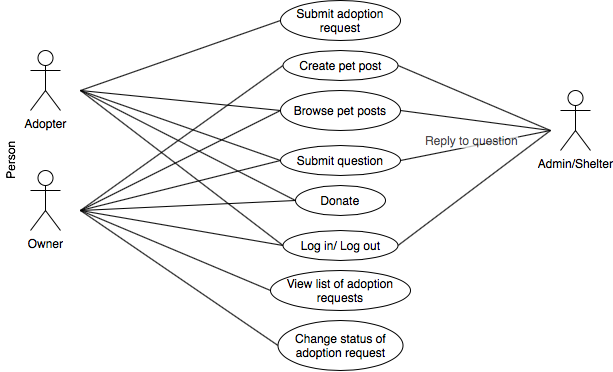

The diagram above was exported from draw.io. Its source (the exported page's mxGraphModel, read from the mxfile embedded in the PNG):
<mxGraphModel dx="788" dy="552" grid="1" gridSize="10" guides="1" tooltips="1" connect="1" arrows="1" fold="1" page="1" pageScale="1" pageWidth="850" pageHeight="1100" background="#ffffff" math="0" shadow="0">
  <root>
    <mxCell id="0" />
    <mxCell id="1" parent="0" />
    <mxCell id="wtR0S03P27DAD6Ru5ntM-1" value="Adopter&lt;br&gt;" style="shape=umlActor;verticalLabelPosition=bottom;labelBackgroundColor=#ffffff;verticalAlign=top;html=1;outlineConnect=0;" parent="1" vertex="1">
      <mxGeometry x="100" y="200" width="30" height="60" as="geometry" />
    </mxCell>
    <mxCell id="wtR0S03P27DAD6Ru5ntM-2" value="Owner" style="shape=umlActor;verticalLabelPosition=bottom;labelBackgroundColor=#ffffff;verticalAlign=top;html=1;outlineConnect=0;" parent="1" vertex="1">
      <mxGeometry x="100" y="320" width="30" height="60" as="geometry" />
    </mxCell>
    <mxCell id="wtR0S03P27DAD6Ru5ntM-3" value="Person" style="text;html=1;strokeColor=none;fillColor=none;align=center;verticalAlign=middle;whiteSpace=wrap;rounded=0;rotation=-90;" parent="1" vertex="1">
      <mxGeometry x="60" y="300" width="40" height="20" as="geometry" />
    </mxCell>
    <mxCell id="wtR0S03P27DAD6Ru5ntM-24" style="edgeStyle=none;rounded=0;comic=0;orthogonalLoop=1;jettySize=auto;html=1;exitX=0;exitY=0.5;exitDx=0;exitDy=0;endArrow=none;endFill=0;" parent="1" source="wtR0S03P27DAD6Ru5ntM-6" edge="1">
      <mxGeometry relative="1" as="geometry">
        <mxPoint x="150" y="240" as="targetPoint" />
      </mxGeometry>
    </mxCell>
    <mxCell id="wtR0S03P27DAD6Ru5ntM-6" value="Submit adoption request" style="ellipse;whiteSpace=wrap;html=1;" parent="1" vertex="1">
      <mxGeometry x="350" y="150" width="120" height="40" as="geometry" />
    </mxCell>
    <mxCell id="wtR0S03P27DAD6Ru5ntM-23" style="edgeStyle=none;rounded=0;comic=0;orthogonalLoop=1;jettySize=auto;html=1;exitX=0;exitY=0.5;exitDx=0;exitDy=0;endArrow=none;endFill=0;" parent="1" source="wtR0S03P27DAD6Ru5ntM-7" edge="1">
      <mxGeometry relative="1" as="geometry">
        <mxPoint x="150" y="240" as="targetPoint" />
      </mxGeometry>
    </mxCell>
    <mxCell id="Zk3FIvfCRZdpTxzZd2oG-8" style="edgeStyle=none;rounded=0;orthogonalLoop=1;jettySize=auto;html=1;exitX=0;exitY=0.5;exitDx=0;exitDy=0;endArrow=none;endFill=0;" edge="1" parent="1" source="wtR0S03P27DAD6Ru5ntM-7">
      <mxGeometry relative="1" as="geometry">
        <mxPoint x="150" y="359.9999999999999" as="targetPoint" />
      </mxGeometry>
    </mxCell>
    <mxCell id="Zk3FIvfCRZdpTxzZd2oG-9" style="edgeStyle=none;rounded=0;orthogonalLoop=1;jettySize=auto;html=1;exitX=1;exitY=0.5;exitDx=0;exitDy=0;endArrow=none;endFill=0;" edge="1" parent="1" source="wtR0S03P27DAD6Ru5ntM-7">
      <mxGeometry relative="1" as="geometry">
        <mxPoint x="620" y="280" as="targetPoint" />
      </mxGeometry>
    </mxCell>
    <mxCell id="wtR0S03P27DAD6Ru5ntM-7" value="Browse pet posts" style="ellipse;whiteSpace=wrap;html=1;" parent="1" vertex="1">
      <mxGeometry x="350" y="240" width="120" height="40" as="geometry" />
    </mxCell>
    <mxCell id="wtR0S03P27DAD6Ru5ntM-21" style="edgeStyle=none;rounded=0;comic=0;orthogonalLoop=1;jettySize=auto;html=1;exitX=0;exitY=0.5;exitDx=0;exitDy=0;endArrow=none;endFill=0;" parent="1" source="wtR0S03P27DAD6Ru5ntM-8" edge="1">
      <mxGeometry relative="1" as="geometry">
        <mxPoint x="150" y="240" as="targetPoint" />
      </mxGeometry>
    </mxCell>
    <mxCell id="wtR0S03P27DAD6Ru5ntM-22" style="edgeStyle=none;rounded=0;comic=0;orthogonalLoop=1;jettySize=auto;html=1;exitX=0;exitY=0.5;exitDx=0;exitDy=0;endArrow=none;endFill=0;" parent="1" source="wtR0S03P27DAD6Ru5ntM-8" edge="1">
      <mxGeometry relative="1" as="geometry">
        <mxPoint x="150" y="360" as="targetPoint" />
      </mxGeometry>
    </mxCell>
    <mxCell id="Zk3FIvfCRZdpTxzZd2oG-7" style="edgeStyle=none;rounded=0;orthogonalLoop=1;jettySize=auto;html=1;exitX=1;exitY=0.5;exitDx=0;exitDy=0;endArrow=none;endFill=0;" edge="1" parent="1" source="wtR0S03P27DAD6Ru5ntM-8">
      <mxGeometry relative="1" as="geometry">
        <mxPoint x="620" y="280" as="targetPoint" />
      </mxGeometry>
    </mxCell>
    <mxCell id="wtR0S03P27DAD6Ru5ntM-8" value="Log in/ Log out" style="ellipse;whiteSpace=wrap;html=1;" parent="1" vertex="1">
      <mxGeometry x="352.5" y="380" width="115" height="30" as="geometry" />
    </mxCell>
    <mxCell id="wtR0S03P27DAD6Ru5ntM-20" style="edgeStyle=none;rounded=0;comic=0;orthogonalLoop=1;jettySize=auto;html=1;exitX=0;exitY=0.5;exitDx=0;exitDy=0;endArrow=none;endFill=0;" parent="1" source="wtR0S03P27DAD6Ru5ntM-9" edge="1">
      <mxGeometry relative="1" as="geometry">
        <mxPoint x="150" y="360" as="targetPoint" />
      </mxGeometry>
    </mxCell>
    <mxCell id="wtR0S03P27DAD6Ru5ntM-27" style="edgeStyle=none;rounded=0;comic=0;orthogonalLoop=1;jettySize=auto;html=1;exitX=1;exitY=0.5;exitDx=0;exitDy=0;endArrow=none;endFill=0;" parent="1" source="wtR0S03P27DAD6Ru5ntM-9" edge="1">
      <mxGeometry relative="1" as="geometry">
        <mxPoint x="620" y="280" as="targetPoint" />
      </mxGeometry>
    </mxCell>
    <mxCell id="wtR0S03P27DAD6Ru5ntM-9" value="Create pet post" style="ellipse;whiteSpace=wrap;html=1;" parent="1" vertex="1">
      <mxGeometry x="352.5" y="200" width="115" height="30" as="geometry" />
    </mxCell>
    <mxCell id="wtR0S03P27DAD6Ru5ntM-19" style="edgeStyle=none;rounded=0;comic=0;orthogonalLoop=1;jettySize=auto;html=1;exitX=0;exitY=0.5;exitDx=0;exitDy=0;endArrow=none;endFill=0;" parent="1" source="wtR0S03P27DAD6Ru5ntM-12" edge="1">
      <mxGeometry relative="1" as="geometry">
        <mxPoint x="150" y="360" as="targetPoint" />
      </mxGeometry>
    </mxCell>
    <mxCell id="wtR0S03P27DAD6Ru5ntM-12" value="View list of adoption requests" style="ellipse;whiteSpace=wrap;html=1;" parent="1" vertex="1">
      <mxGeometry x="340" y="420" width="140" height="40" as="geometry" />
    </mxCell>
    <mxCell id="wtR0S03P27DAD6Ru5ntM-18" style="edgeStyle=none;rounded=0;comic=0;orthogonalLoop=1;jettySize=auto;html=1;exitX=0;exitY=0.5;exitDx=0;exitDy=0;endArrow=none;endFill=0;" parent="1" source="wtR0S03P27DAD6Ru5ntM-13" edge="1">
      <mxGeometry relative="1" as="geometry">
        <mxPoint x="150" y="240" as="targetPoint" />
      </mxGeometry>
    </mxCell>
    <mxCell id="wtR0S03P27DAD6Ru5ntM-25" style="edgeStyle=none;rounded=0;comic=0;orthogonalLoop=1;jettySize=auto;html=1;exitX=0;exitY=0.5;exitDx=0;exitDy=0;endArrow=none;endFill=0;" parent="1" source="wtR0S03P27DAD6Ru5ntM-13" edge="1">
      <mxGeometry relative="1" as="geometry">
        <mxPoint x="150" y="360" as="targetPoint" />
      </mxGeometry>
    </mxCell>
    <mxCell id="wtR0S03P27DAD6Ru5ntM-28" style="edgeStyle=none;rounded=0;comic=0;orthogonalLoop=1;jettySize=auto;html=1;exitX=1;exitY=0.5;exitDx=0;exitDy=0;endArrow=none;endFill=0;" parent="1" source="wtR0S03P27DAD6Ru5ntM-13" edge="1">
      <mxGeometry relative="1" as="geometry">
        <mxPoint x="620" y="280" as="targetPoint" />
      </mxGeometry>
    </mxCell>
    <mxCell id="wtR0S03P27DAD6Ru5ntM-32" value="Reply to question" style="text;html=1;align=center;verticalAlign=middle;resizable=0;points=[];labelBackgroundColor=#ffffff;textOpacity=70;" parent="wtR0S03P27DAD6Ru5ntM-28" vertex="1" connectable="0">
      <mxGeometry x="-0.0667" relative="1" as="geometry">
        <mxPoint x="0.3800000000000008" y="-6.08" as="offset" />
      </mxGeometry>
    </mxCell>
    <mxCell id="wtR0S03P27DAD6Ru5ntM-13" value="Submit question" style="ellipse;whiteSpace=wrap;html=1;" parent="1" vertex="1">
      <mxGeometry x="350" y="295" width="120" height="30" as="geometry" />
    </mxCell>
    <mxCell id="wtR0S03P27DAD6Ru5ntM-17" style="orthogonalLoop=1;jettySize=auto;html=1;exitX=0;exitY=0.5;exitDx=0;exitDy=0;strokeColor=#000000;rounded=0;comic=0;endArrow=none;endFill=0;" parent="1" source="wtR0S03P27DAD6Ru5ntM-14" edge="1">
      <mxGeometry relative="1" as="geometry">
        <mxPoint x="150" y="240" as="targetPoint" />
      </mxGeometry>
    </mxCell>
    <mxCell id="Zk3FIvfCRZdpTxzZd2oG-4" style="rounded=0;orthogonalLoop=1;jettySize=auto;html=1;exitX=0;exitY=0.5;exitDx=0;exitDy=0;endArrow=none;endFill=0;" edge="1" parent="1" source="wtR0S03P27DAD6Ru5ntM-14">
      <mxGeometry relative="1" as="geometry">
        <mxPoint x="150" y="359.9999999999999" as="targetPoint" />
      </mxGeometry>
    </mxCell>
    <mxCell id="wtR0S03P27DAD6Ru5ntM-14" value="Donate" style="ellipse;whiteSpace=wrap;html=1;" parent="1" vertex="1">
      <mxGeometry x="365" y="335" width="90" height="30" as="geometry" />
    </mxCell>
    <mxCell id="wtR0S03P27DAD6Ru5ntM-16" value="Admin/Shelter" style="shape=umlActor;verticalLabelPosition=bottom;labelBackgroundColor=#ffffff;verticalAlign=top;html=1;outlineConnect=0;" parent="1" vertex="1">
      <mxGeometry x="630" y="240" width="30" height="60" as="geometry" />
    </mxCell>
    <mxCell id="Zk3FIvfCRZdpTxzZd2oG-11" style="edgeStyle=none;rounded=0;orthogonalLoop=1;jettySize=auto;html=1;exitX=0;exitY=0.5;exitDx=0;exitDy=0;endArrow=none;endFill=0;" edge="1" parent="1" source="Zk3FIvfCRZdpTxzZd2oG-10">
      <mxGeometry relative="1" as="geometry">
        <mxPoint x="150" y="359.9999999999999" as="targetPoint" />
      </mxGeometry>
    </mxCell>
    <mxCell id="Zk3FIvfCRZdpTxzZd2oG-10" value="Change status of adoption request" style="ellipse;whiteSpace=wrap;html=1;" vertex="1" parent="1">
      <mxGeometry x="347.5" y="470" width="125" height="50" as="geometry" />
    </mxCell>
  </root>
</mxGraphModel>